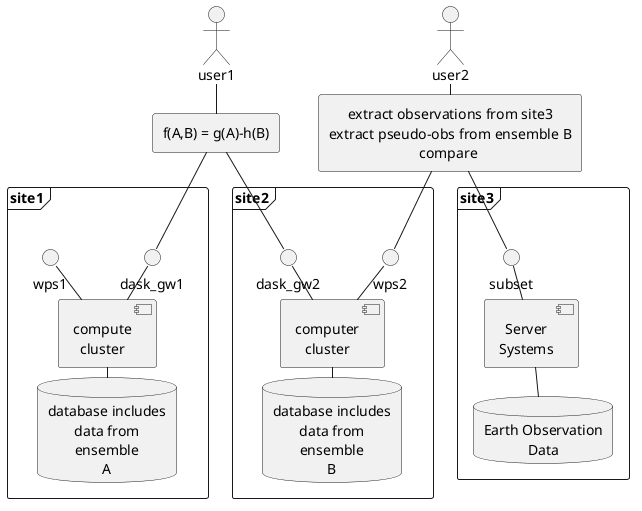

The diagram above was rendered by PlantUML. Its source (embedded in the PNG):
@startuml
skinparam DefaultTextAlignment Center
skinparam ranksep 10

frame site1 {

interface dask_gw1
interface wps1
component "compute\ncluster" as cluster1
database "database includes\ndata from\nensemble\nA" as data1

dask_gw1 -- cluster1
wps1 -- cluster1
cluster1 -- data1

}
frame site2 {

interface dask_gw2
interface wps2
component "computer\ncluster" as cluster2
database "database includes\ndata from\nensemble\nB" as data2

dask_gw2 -- cluster2
wps2 -- cluster2
cluster2 -- data2

}

frame site3 {
    interface subset
    component "Server\nSystems" as cluster3
    database "Earth Observation\nData" as eodata
    subset -- cluster3
    cluster3 -- eodata
}

actor user1

rectangle dask [
    f(A,B) = g(A)-h(B)
]
user1 -- dask
dask -- dask_gw1
dask -- dask_gw2

actor user2

rectangle script [
    extract observations from site3
    extract pseudo-obs from ensemble B
    compare 
]

user2 -- script
script -- wps2 
script -- subset

@enduml